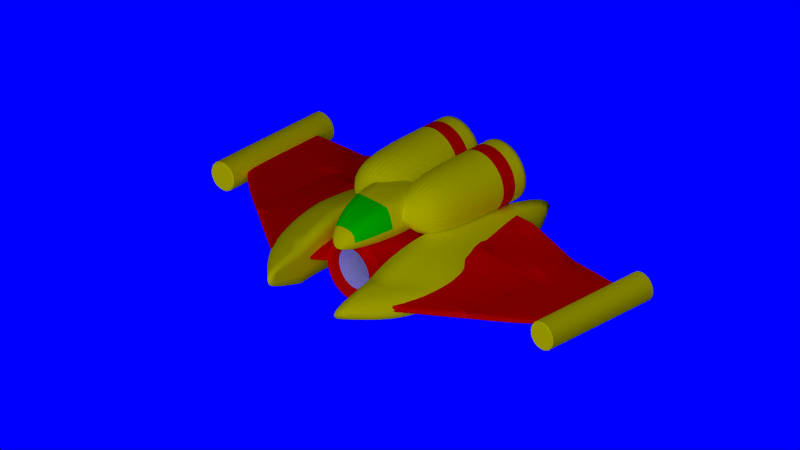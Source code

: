# Source: gh2_shard.blend  (saved by Blender 2.54.0; exported with 4.5.12 LTS)
import bpy
from mathutils import Matrix  # noqa: F401  (used for matrix-valued properties, if any)

bpy.ops.wm.read_factory_settings(use_empty=True)
scene = bpy.context.scene
scene.name = 'Scene'

# ---- collections
col_collection_1 = bpy.data.collections.new('Collection 1'); scene.collection.children.link(col_collection_1)

# ---- materials (node trees are filled in below, after node groups)
mat_yellow = bpy.data.materials.new('Yellow')
mat_yellow.alpha_threshold = 0.0
mat_yellow.use_transparent_shadow = False
mat_yellow.diffuse_color = (1.0, 1.0, 0.0, 1.0)
mat_yellow.roughness = 0.5
mat_yellow.specular_intensity = 1.0
mat_yellow.line_color = (0.0, 0.0, 0.0, 1.0)
mat_green_001 = bpy.data.materials.new('Green.001')
mat_green_001.alpha_threshold = 0.0
mat_green_001.use_transparent_shadow = False
mat_green_001.diffuse_color = (0.0, 1.0, 0.0, 1.0)
mat_green_001.roughness = 0.5
mat_green_001.specular_intensity = 1.0
mat_green_001.line_color = (0.0, 0.0, 0.0, 1.0)
mat_darkred = bpy.data.materials.new('darkred')
mat_darkred.alpha_threshold = 0.0
mat_darkred.use_transparent_shadow = False
mat_darkred.diffuse_color = (1.0, 0.0, 0.0, 1.0)
mat_darkred.roughness = 0.5
mat_darkred.specular_intensity = 0.0
mat_darkred.line_color = (0.0, 0.0, 0.0, 1.0)
mat_grey_001 = bpy.data.materials.new('grey.001')
mat_grey_001.alpha_threshold = 0.0
mat_grey_001.use_transparent_shadow = False
mat_grey_001.roughness = 0.5
mat_grey_001.specular_intensity = 0.0
mat_grey_001.line_color = (0.0, 0.0, 0.0, 1.0)
mat_red = bpy.data.materials.new('Red')
mat_red.alpha_threshold = 0.0
mat_red.use_transparent_shadow = False
mat_red.diffuse_color = (1.0, 0.0, 0.0, 1.0)
mat_red.roughness = 0.5
mat_red.specular_intensity = 1.0
mat_red.line_color = (0.0, 0.0, 0.0, 1.0)
mat_grey_002 = bpy.data.materials.new('grey.002')
mat_grey_002.alpha_threshold = 0.0
mat_grey_002.use_transparent_shadow = False
mat_grey_002.roughness = 0.5
mat_grey_002.specular_intensity = 0.0
mat_grey_002.line_color = (0.0, 0.0, 0.0, 1.0)
mat_black = bpy.data.materials.new('Black')
mat_black.alpha_threshold = 0.0
mat_black.use_transparent_shadow = False
mat_black.diffuse_color = (1.0, 0.0, 0.0, 1.0)
mat_black.roughness = 0.5
mat_black.specular_intensity = 1.0
mat_black.line_color = (0.0, 0.0, 0.0, 1.0)

# ---- material node trees

# ---- world
world_world = bpy.data.worlds.new('World'); scene.world = world_world
world_world.color = (0.0001379, 0.0, 1.0)
world_world.use_sun_shadow = False
world_world.sun_shadow_jitter_overblur = 0.0
world_world.cycles.sampling_method = 'MANUAL'
world_world.cycles.sample_map_resolution = 256

# ---- cameras
cam_camera = bpy.data.cameras.new('Camera')
cam_camera.type = 'ORTHO'
cam_camera.clip_end = 100.0
cam_camera.lens = 35.0
cam_camera.ortho_scale = 12.51
cam_camera.dof.focus_distance = 0.0
cam_camera.dof.aperture_fstop = 128.0

# ---- lights
light_sun = bpy.data.lights.new('Sun', 'SUN')
light_sun.transmission_factor = 0.0
light_sun.angle = 1.571
light_sun.energy = 1.0
light_sun.shadow_buffer_clip_start = 0.5
light_sun.shadow_soft_size = 1.0
light_sun.shadow_cascade_max_distance = 1000.0
light_sun.cycles.use_multiple_importance_sampling = False
light_lamp = bpy.data.lights.new('Lamp', 'POINT')
light_lamp.transmission_factor = 0.0
light_lamp.cutoff_distance = 30.0
light_lamp.energy = 100.0
light_lamp.shadow_buffer_clip_start = 1.001
light_lamp.shadow_soft_size = 1.0
light_lamp.shadow_maximum_resolution = 0.006
light_lamp.use_absolute_resolution = True
light_lamp.cycles.use_multiple_importance_sampling = False

# ---- meshes
me_cube = bpy.data.meshes.new('Cube')
me_cube.from_pydata([(1.0, 0.3519, -1.0), (1.0, -1.648, -1.0), (-1.0, -1.648, -1.0), (-1.0, 0.3519, -1.0), (1.0, 0.3519, 1.0), (1.0, -1.648, 1.0), (-1.0, -1.648, 1.0), (-1.0, 0.3519, 1.0), (-0.4985, -3.585, 0.1847), (0.4985, -3.585, 0.1847), (-0.4985, -3.585, -0.8123), (0.4985, -3.585, -0.8123), (0.01526, -3.751, -0.6151), (-0.01526, -3.751, -0.6151), (0.01526, -3.751, -0.5846), (-0.01526, -3.751, -0.5846), (1.365, -1.648, 0.0), (1.365, 0.3519, 0.0), (-1.365, -1.648, 0.0), (-1.365, 0.3519, 0.0), (-0.6806, -3.585, -0.3138), (0.6806, -3.585, -0.3138), (0.02083, -3.751, -0.5999), (-0.02083, -3.751, -0.5999), (-0.9526, 0.9327, 1.206e-07), (0.9526, 0.9327, 1.206e-07), (-0.6977, 0.9327, 0.6977), (0.6977, 0.9327, 0.6977), (-0.6977, 0.9327, -0.6977), (0.6977, 0.9327, -0.6977)], [], [(0, 1, 2, 3), (4, 7, 6, 5), (5, 6, 8, 9), (2, 1, 11, 10), (10, 11, 12, 13), (9, 8, 15, 14), (0, 17, 16, 1), (17, 4, 5, 16), (2, 18, 19, 3), (18, 6, 7, 19), (6, 18, 20, 8), (18, 2, 10, 20), (1, 16, 21, 11), (16, 5, 9, 21), (11, 21, 22, 12), (21, 9, 14, 22), (8, 20, 23, 15), (20, 10, 13, 23), (12, 22, 23, 13), (22, 14, 15, 23), (19, 7, 26, 24), (3, 19, 24, 28), (4, 17, 25, 27), (17, 0, 29, 25), (7, 4, 27, 26), (0, 3, 28, 29), (27, 25, 24, 26), (25, 29, 28, 24)])
me_cube.polygons.foreach_set('use_smooth', [True] * 28)
me_cube.polygons.foreach_set('material_index', [0, 0, 1, 0, 0, 0, 0, 0, 0, 0, 1, 0, 0, 1, 0, 0, 0, 0, 0, 0, 0, 0, 0, 0, 0, 0, 0, 0])
_k = {(4, 5): 0.71765, (6, 7): 0.71765, (6, 8): 0.71765, (5, 9): 0.71765, (16, 17): 0.75294, (18, 19): 0.75294, (18, 20): 0.75294, (16, 21): 0.75294}
me_cube.attributes.new('crease_edge', 'FLOAT', 'EDGE').data.foreach_set('value', [_k.get((min(e.vertices), max(e.vertices)), 0.0) for e in me_cube.edges])
me_cube.materials.append(mat_yellow)
me_cube.materials.append(mat_green_001)
me_cube.use_remesh_preserve_volume = False
me_cube.use_remesh_preserve_attributes = False
me_cube.use_mirror_vertex_groups = False
me_cube.update()
me_cylinder_003 = bpy.data.meshes.new('Cylinder.003')
me_cylinder_003.from_pydata([(2.339, 4.774, 1.266), (2.512, 4.774, 1.055), (2.641, 4.774, 0.8149), (2.72, 4.774, 0.5539), (2.747, 4.774, 0.2824), (2.72, 4.774, 0.01101), (2.641, 4.774, -0.25), (2.512, 4.774, -0.4905), (2.339, 4.774, -0.7014), (2.128, 4.774, -0.8744), (1.888, 4.774, -1.003), (1.627, 4.774, -1.082), (1.355, 4.774, -1.109), (1.084, 4.774, -1.082), (0.8228, 4.774, -1.003), (0.5823, 4.774, -0.8744), (0.3714, 4.774, -0.7014), (0.1984, 4.774, -0.4905), (0.06984, 4.774, -0.25), (-0.009338, 4.774, 0.01101), (-0.03607, 4.774, 0.2824), (-0.009338, 4.774, 0.5539), (0.06984, 4.774, 0.8149), (0.1984, 4.774, 1.055), (0.3714, 4.774, 1.266), (0.5823, 4.774, 1.439), (0.8228, 4.774, 1.568), (1.084, 4.774, 1.647), (1.355, 4.774, 1.674), (1.627, 4.774, 1.647), (1.888, 4.774, 1.568), (2.128, 4.774, 1.439), (2.339, -0.141, 1.266), (2.512, -0.141, 1.055), (2.641, -0.141, 0.8149), (2.72, -0.141, 0.5539), (2.747, -0.141, 0.2824), (2.72, -0.141, 0.011), (2.641, -0.141, -0.25), (2.512, -0.141, -0.4906), (2.339, -0.141, -0.7014), (2.128, -0.141, -0.8744), (1.888, -0.141, -1.003), (1.627, -0.141, -1.082), (1.355, -0.141, -1.109), (1.084, -0.141, -1.082), (0.8228, -0.141, -1.003), (0.5823, -0.141, -0.8744), (0.3714, -0.141, -0.7014), (0.1984, -0.141, -0.4906), (0.06984, -0.141, -0.25), (-0.009337, -0.141, 0.011), (-0.03607, -0.141, 0.2824), (-0.009339, -0.141, 0.5539), (0.06984, -0.141, 0.8149), (0.1984, -0.141, 1.055), (0.3714, -0.141, 1.266), (0.5823, -0.141, 1.439), (0.8228, -0.141, 1.568), (1.084, -0.141, 1.647), (1.355, -0.141, 1.674), (1.627, -0.141, 1.647), (1.888, -0.141, 1.568), (2.128, -0.141, 1.439), (1.355, -1.243, 0.2824), (2.512, 3.399, 1.055), (2.339, 3.399, 1.266), (2.641, 3.399, 0.8149), (2.72, 3.399, 0.5539), (2.747, 3.399, 0.2824), (2.72, 3.399, 0.01101), (2.641, 3.399, -0.25), (2.512, 3.399, -0.4906), (2.339, 3.399, -0.7014), (2.128, 3.399, -0.8744), (1.888, 3.399, -1.003), (1.627, 3.399, -1.082), (1.355, 3.399, -1.109), (1.084, 3.399, -1.082), (0.8228, 3.399, -1.003), (0.5823, 3.399, -0.8744), (0.3714, 3.399, -0.7014), (0.1984, 3.399, -0.4906), (0.06984, 3.399, -0.25), (-0.009338, 3.399, 0.01101), (-0.03607, 3.399, 0.2824), (-0.009338, 3.399, 0.5539), (0.06984, 3.399, 0.8149), (0.1984, 3.399, 1.055), (0.3714, 3.399, 1.266), (0.5823, 3.399, 1.439), (0.8228, 3.399, 1.568), (1.084, 3.399, 1.647), (1.355, 3.399, 1.674), (1.627, 3.399, 1.647), (1.888, 3.399, 1.568), (2.128, 3.399, 1.439), (2.512, 4.08, 1.055), (2.339, 4.08, 1.266), (2.641, 4.08, 0.8149), (2.72, 4.08, 0.5539), (2.747, 4.08, 0.2824), (2.72, 4.08, 0.01101), (2.641, 4.08, -0.25), (2.512, 4.08, -0.4906), (2.339, 4.08, -0.7014), (2.128, 4.08, -0.8744), (1.888, 4.08, -1.003), (1.627, 4.08, -1.082), (1.355, 4.08, -1.109), (1.084, 4.08, -1.082), (0.8228, 4.08, -1.003), (0.5823, 4.08, -0.8744), (0.3714, 4.08, -0.7014), (0.1984, 4.08, -0.4906), (0.06984, 4.08, -0.25), (-0.009338, 4.08, 0.01101), (-0.03607, 4.08, 0.2824), (-0.009338, 4.08, 0.5539), (0.06984, 4.08, 0.8149), (0.1984, 4.08, 1.055), (0.3714, 4.08, 1.266), (0.5823, 4.08, 1.439), (0.8228, 4.08, 1.568), (1.084, 4.08, 1.647), (1.355, 4.08, 1.674), (1.627, 4.08, 1.647), (1.888, 4.08, 1.568), (2.128, 4.08, 1.439), (1.832, 4.774, 0.9964), (1.684, 4.774, 1.076), (1.523, 4.774, 1.125), (1.355, 4.774, 1.141), (1.188, 4.774, 1.125), (1.027, 4.774, 1.076), (0.8782, 4.774, 0.9964), (0.7481, 4.774, 0.8896), (0.6413, 4.774, 0.7595), (0.562, 4.774, 0.611), (0.5131, 4.774, 0.45), (0.4966, 4.774, 0.2824), (0.5131, 4.774, 0.1149), (0.562, 4.774, -0.04615), (0.6413, 4.774, -0.1946), (0.7481, 4.774, -0.3247), (0.8782, 4.774, -0.4315), (1.027, 4.774, -0.5108), (1.188, 4.774, -0.5597), (1.355, 4.774, -0.5762), (1.523, 4.774, -0.5597), (1.684, 4.774, -0.5108), (1.832, 4.774, -0.4315), (1.962, 4.774, -0.3247), (2.069, 4.774, -0.1946), (2.149, 4.774, -0.04615), (2.197, 4.774, 0.1149), (2.214, 4.774, 0.2824), (2.197, 4.774, 0.45), (2.149, 4.774, 0.611), (2.069, 4.774, 0.7595), (1.962, 4.774, 0.8896), (1.962, 3.983, 0.8896), (2.069, 3.983, 0.7595), (2.149, 3.983, 0.611), (2.197, 3.983, 0.45), (2.214, 3.983, 0.2824), (2.197, 3.983, 0.1149), (2.149, 3.983, -0.04615), (2.069, 3.983, -0.1946), (1.962, 3.983, -0.3247), (1.832, 3.983, -0.4315), (1.684, 3.983, -0.5108), (1.523, 3.983, -0.5597), (1.355, 3.983, -0.5762), (1.188, 3.983, -0.5597), (1.027, 3.983, -0.5108), (0.8782, 3.983, -0.4315), (0.7481, 3.983, -0.3247), (0.6413, 3.983, -0.1946), (0.562, 3.983, -0.04615), (0.5131, 3.983, 0.1149), (0.4966, 3.983, 0.2824), (0.5131, 3.983, 0.45), (0.562, 3.983, 0.611), (0.6413, 3.983, 0.7595), (0.7481, 3.983, 0.8896), (0.8782, 3.983, 0.9964), (1.027, 3.983, 1.076), (1.188, 3.983, 1.125), (1.355, 3.983, 1.141), (1.523, 3.983, 1.125), (1.684, 3.983, 1.076), (1.832, 3.983, 0.9964), (1.355, 3.983, 0.2824)], [], [(64, 33, 32), (64, 34, 33), (64, 35, 34), (64, 36, 35), (64, 37, 36), (64, 38, 37), (64, 39, 38), (64, 40, 39), (64, 41, 40), (64, 42, 41), (64, 43, 42), (64, 44, 43), (64, 45, 44), (64, 46, 45), (64, 47, 46), (64, 48, 47), (64, 49, 48), (64, 50, 49), (64, 51, 50), (64, 52, 51), (64, 53, 52), (64, 54, 53), (64, 55, 54), (64, 56, 55), (64, 57, 56), (64, 58, 57), (64, 59, 58), (64, 60, 59), (64, 61, 60), (64, 62, 61), (64, 63, 62), (64, 32, 63), (66, 32, 33, 65), (65, 33, 34, 67), (67, 34, 35, 68), (68, 35, 36, 69), (69, 36, 37, 70), (70, 37, 38, 71), (71, 38, 39, 72), (72, 39, 40, 73), (73, 40, 41, 74), (74, 41, 42, 75), (75, 42, 43, 76), (76, 43, 44, 77), (77, 44, 45, 78), (78, 45, 46, 79), (79, 46, 47, 80), (80, 47, 48, 81), (81, 48, 49, 82), (82, 49, 50, 83), (83, 50, 51, 84), (84, 51, 52, 85), (85, 52, 53, 86), (86, 53, 54, 87), (87, 54, 55, 88), (88, 55, 56, 89), (89, 56, 57, 90), (90, 57, 58, 91), (91, 58, 59, 92), (92, 59, 60, 93), (93, 60, 61, 94), (94, 61, 62, 95), (95, 62, 63, 96), (32, 66, 96, 63), (0, 98, 97, 1), (98, 66, 65, 97), (1, 97, 99, 2), (97, 65, 67, 99), (2, 99, 100, 3), (99, 67, 68, 100), (3, 100, 101, 4), (100, 68, 69, 101), (4, 101, 102, 5), (101, 69, 70, 102), (5, 102, 103, 6), (102, 70, 71, 103), (6, 103, 104, 7), (103, 71, 72, 104), (7, 104, 105, 8), (104, 72, 73, 105), (8, 105, 106, 9), (105, 73, 74, 106), (9, 106, 107, 10), (106, 74, 75, 107), (10, 107, 108, 11), (107, 75, 76, 108), (11, 108, 109, 12), (108, 76, 77, 109), (12, 109, 110, 13), (109, 77, 78, 110), (13, 110, 111, 14), (110, 78, 79, 111), (14, 111, 112, 15), (111, 79, 80, 112), (15, 112, 113, 16), (112, 80, 81, 113), (16, 113, 114, 17), (113, 81, 82, 114), (17, 114, 115, 18), (114, 82, 83, 115), (18, 115, 116, 19), (115, 83, 84, 116), (19, 116, 117, 20), (116, 84, 85, 117), (20, 117, 118, 21), (117, 85, 86, 118), (21, 118, 119, 22), (118, 86, 87, 119), (22, 119, 120, 23), (119, 87, 88, 120), (23, 120, 121, 24), (120, 88, 89, 121), (24, 121, 122, 25), (121, 89, 90, 122), (25, 122, 123, 26), (122, 90, 91, 123), (26, 123, 124, 27), (123, 91, 92, 124), (27, 124, 125, 28), (124, 92, 93, 125), (28, 125, 126, 29), (125, 93, 94, 126), (29, 126, 127, 30), (126, 94, 95, 127), (30, 127, 128, 31), (127, 95, 96, 128), (66, 98, 128, 96), (98, 0, 31, 128), (31, 0, 160, 129), (30, 31, 129, 130), (29, 30, 130, 131), (28, 29, 131, 132), (27, 28, 132, 133), (26, 27, 133, 134), (25, 26, 134, 135), (24, 25, 135, 136), (23, 24, 136, 137), (22, 23, 137, 138), (21, 22, 138, 139), (20, 21, 139, 140), (19, 20, 140, 141), (18, 19, 141, 142), (17, 18, 142, 143), (16, 17, 143, 144), (15, 16, 144, 145), (14, 15, 145, 146), (13, 14, 146, 147), (12, 13, 147, 148), (11, 12, 148, 149), (10, 11, 149, 150), (9, 10, 150, 151), (8, 9, 151, 152), (7, 8, 152, 153), (6, 7, 153, 154), (5, 6, 154, 155), (4, 5, 155, 156), (3, 4, 156, 157), (2, 3, 157, 158), (1, 2, 158, 159), (0, 1, 159, 160), (160, 159, 162, 161), (159, 158, 163, 162), (158, 157, 164, 163), (157, 156, 165, 164), (156, 155, 166, 165), (155, 154, 167, 166), (154, 153, 168, 167), (153, 152, 169, 168), (152, 151, 170, 169), (151, 150, 171, 170), (150, 149, 172, 171), (149, 148, 173, 172), (148, 147, 174, 173), (147, 146, 175, 174), (146, 145, 176, 175), (145, 144, 177, 176), (144, 143, 178, 177), (143, 142, 179, 178), (142, 141, 180, 179), (141, 140, 181, 180), (140, 139, 182, 181), (139, 138, 183, 182), (138, 137, 184, 183), (137, 136, 185, 184), (136, 135, 186, 185), (135, 134, 187, 186), (134, 133, 188, 187), (133, 132, 189, 188), (132, 131, 190, 189), (131, 130, 191, 190), (130, 129, 192, 191), (129, 160, 161, 192), (193, 161, 162), (193, 162, 163), (193, 163, 164), (193, 164, 165), (193, 165, 166), (193, 166, 167), (193, 167, 168), (193, 168, 169), (193, 169, 170), (193, 170, 171), (193, 171, 172), (193, 172, 173), (193, 173, 174), (193, 174, 175), (193, 175, 176), (193, 176, 177), (193, 177, 178), (193, 178, 179), (193, 179, 180), (193, 180, 181), (193, 181, 182), (193, 182, 183), (193, 183, 184), (193, 184, 185), (193, 185, 186), (193, 186, 187), (193, 187, 188), (193, 188, 189), (193, 189, 190), (193, 190, 191), (193, 191, 192), (192, 161, 193)])
me_cylinder_003.polygons.foreach_set('use_smooth', [True] * 224)
me_cylinder_003.polygons.foreach_set('material_index', [0, 0, 0, 0, 0, 0, 0, 0, 0, 0, 0, 0, 0, 0, 0, 0, 0, 0, 0, 0, 0, 0, 0, 0, 0, 0, 0, 0, 0, 0, 0, 0, 0, 0, 0, 0, 0, 0, 0, 0, 0, 0, 0, 0, 0, 0, 0, 0, 0, 0, 0, 0, 0, 0, 0, 0, 0, 0, 0, 0, 0, 0, 0, 0, 0, 1, 0, 1, 0, 1, 0, 1, 0, 1, 0, 1, 0, 1, 0, 1, 0, 1, 0, 1, 0, 1, 0, 1, 0, 1, 0, 1, 0, 1, 0, 1, 0, 1, 0, 1, 0, 1, 0, 1, 0, 1, 0, 1, 0, 1, 0, 1, 0, 1, 0, 1, 0, 1, 0, 1, 0, 1, 0, 1, 0, 1, 1, 0, 0, 0, 0, 0, 0, 0, 0, 0, 0, 0, 0, 0, 0, 0, 0, 0, 0, 0, 0, 0, 0, 0, 0, 0, 0, 0, 0, 0, 0, 0, 0, 0, 2, 2, 2, 2, 2, 2, 2, 2, 2, 2, 2, 2, 2, 2, 2, 2, 2, 2, 2, 2, 2, 2, 2, 2, 2, 2, 2, 2, 2, 2, 2, 2, 2, 2, 2, 2, 2, 2, 2, 2, 2, 2, 2, 2, 2, 2, 2, 2, 2, 2, 2, 2, 2, 2, 2, 2, 2, 2, 2, 2, 2, 2, 2, 2])
_k = {(0, 1): 0.6549, (1, 2): 0.6549, (2, 3): 0.6549, (3, 4): 0.6549, (4, 5): 0.6549, (5, 6): 0.6549, (6, 7): 0.6549, (7, 8): 0.6549, (8, 9): 0.6549, (9, 10): 0.6549, (10, 11): 0.6549, (11, 12): 0.6549, (12, 13): 0.6549, (13, 14): 0.6549, (14, 15): 0.6549, (15, 16): 0.6549, (16, 17): 0.6549, (17, 18): 0.6549, (18, 19): 0.6549, (19, 20): 0.6549, (20, 21): 0.6549, (21, 22): 0.6549, (22, 23): 0.6549, (23, 24): 0.6549, (24, 25): 0.6549, (25, 26): 0.6549, (26, 27): 0.6549, (27, 28): 0.6549, (28, 29): 0.6549, (29, 30): 0.6549, (30, 31): 0.6549, (0, 31): 0.6549, (65, 66): 1.0, (65, 67): 1.0, (67, 68): 1.0, (68, 69): 1.0, (69, 70): 1.0, (70, 71): 1.0, (71, 72): 1.0, (72, 73): 1.0, (73, 74): 1.0, (74, 75): 1.0, (75, 76): 1.0, (76, 77): 1.0, (77, 78): 1.0, (78, 79): 1.0, (79, 80): 1.0, (80, 81): 1.0, (81, 82): 1.0, (82, 83): 1.0, (83, 84): 1.0, (84, 85): 1.0, (85, 86): 1.0, (86, 87): 1.0, (87, 88): 1.0, (88, 89): 1.0, (89, 90): 1.0, (90, 91): 1.0, (91, 92): 1.0, (92, 93): 1.0, (93, 94): 1.0, (94, 95): 1.0, (95, 96): 1.0, (66, 96): 1.0, (97, 98): 1.0, (97, 99): 1.0, (99, 100): 1.0, (100, 101): 1.0, (101, 102): 1.0, (102, 103): 1.0, (103, 104): 1.0, (104, 105): 1.0, (105, 106): 1.0, (106, 107): 1.0, (107, 108): 1.0, (108, 109): 1.0, (109, 110): 1.0, (110, 111): 1.0, (111, 112): 1.0, (112, 113): 1.0, (113, 114): 1.0, (114, 115): 1.0, (115, 116): 1.0, (116, 117): 1.0, (117, 118): 1.0, (118, 119): 1.0, (119, 120): 1.0, (120, 121): 1.0, (121, 122): 1.0, (122, 123): 1.0, (123, 124): 1.0, (124, 125): 1.0, (125, 126): 1.0, (126, 127): 1.0, (127, 128): 1.0, (98, 128): 1.0, (0, 160): 0.6549, (129, 160): 0.6549, (31, 129): 0.6549, (129, 130): 0.6549, (30, 130): 0.6549, (130, 131): 0.6549, (29, 131): 0.6549, (131, 132): 0.6549, (28, 132): 0.6549, (132, 133): 0.6549, (27, 133): 0.6549, (133, 134): 0.6549, (26, 134): 0.6549, (134, 135): 0.6549, (25, 135): 0.6549, (135, 136): 0.6549, (24, 136): 0.6549, (136, 137): 0.6549, (23, 137): 0.6549, (137, 138): 0.6549, (22, 138): 0.6549, (138, 139): 0.6549, (21, 139): 0.6549, (139, 140): 0.6549, (20, 140): 0.6549, (140, 141): 0.6549, (19, 141): 0.6549, (141, 142): 0.6549, (18, 142): 0.6549, (142, 143): 0.6549, (17, 143): 0.6549, (143, 144): 0.6549, (16, 144): 0.6549, (144, 145): 0.6549, (15, 145): 0.6549, (145, 146): 0.6549, (14, 146): 0.6549, (146, 147): 0.6549, (13, 147): 0.6549, (147, 148): 0.6549, (12, 148): 0.6549, (148, 149): 0.6549, (11, 149): 0.6549, (149, 150): 0.6549, (10, 150): 0.6549, (150, 151): 0.6549, (9, 151): 0.6549, (151, 152): 0.6549, (8, 152): 0.6549, (152, 153): 0.6549, (7, 153): 0.6549, (153, 154): 0.6549, (6, 154): 0.6549, (154, 155): 0.6549, (5, 155): 0.6549, (155, 156): 0.6549, (4, 156): 0.6549, (156, 157): 0.6549, (3, 157): 0.6549, (157, 158): 0.6549, (2, 158): 0.6549, (158, 159): 0.6549, (1, 159): 0.6549, (159, 160): 0.6549}
me_cylinder_003.attributes.new('crease_edge', 'FLOAT', 'EDGE').data.foreach_set('value', [_k.get((min(e.vertices), max(e.vertices)), 0.0) for e in me_cylinder_003.edges])
me_cylinder_003.materials.append(mat_yellow)
me_cylinder_003.materials.append(mat_darkred)
me_cylinder_003.materials.append(mat_grey_001)
me_cylinder_003.use_remesh_preserve_volume = False
me_cylinder_003.use_remesh_preserve_attributes = False
me_cylinder_003.use_mirror_vertex_groups = False
me_cylinder_003.update()
me_cylinder_001 = bpy.data.meshes.new('Cylinder.001')
me_cylinder_001.from_pydata([(0.938, 4.398, -1.114), (1.103, 4.398, -1.315), (1.226, 4.398, -1.545), (1.301, 4.398, -1.793), (1.327, 4.398, -2.052), (1.301, 4.398, -2.311), (1.226, 4.398, -2.56), (1.103, 4.398, -2.789), (0.938, 4.398, -2.99), (0.737, 4.398, -3.155), (0.5077, 4.398, -3.278), (0.2588, 4.398, -3.353), (-2.665e-07, 4.398, -3.379), (-0.2588, 4.398, -3.353), (-0.5077, 4.398, -3.278), (-0.737, 4.398, -3.155), (-0.938, 4.398, -2.99), (-1.103, 4.398, -2.789), (-1.226, 4.398, -2.56), (-1.301, 4.398, -2.311), (-1.327, 4.398, -2.052), (-1.301, 4.398, -1.793), (-1.226, 4.398, -1.545), (-1.103, 4.398, -1.315), (-0.938, 4.398, -1.114), (-0.737, 4.398, -0.9493), (-0.5077, 4.398, -0.8267), (-0.2588, 4.398, -0.7512), (2.295e-06, 4.398, -0.7257), (0.2588, 4.398, -0.7512), (0.5077, 4.398, -0.8267), (0.737, 4.398, -0.9493), (1.101, -2.907, -0.9511), (1.295, -2.907, -1.187), (1.439, -2.907, -1.456), (1.527, -2.907, -1.748), (1.557, -2.907, -2.052), (1.527, -2.907, -2.356), (1.439, -2.907, -2.648), (1.295, -2.907, -2.918), (1.101, -2.907, -3.154), (0.8652, -2.907, -3.347), (0.596, -2.907, -3.491), (0.3038, -2.907, -3.58), (1.93e-06, -2.907, -3.61), (-0.3038, -2.907, -3.58), (-0.596, -2.907, -3.491), (-0.8652, -2.907, -3.347), (-1.101, -2.907, -3.154), (-1.295, -2.907, -2.918), (-1.439, -2.907, -2.648), (-1.527, -2.907, -2.356), (-1.557, -2.907, -2.052), (-1.527, -2.907, -1.748), (-1.439, -2.907, -1.456), (-1.295, -2.907, -1.187), (-1.101, -2.907, -0.9511), (-0.8652, -2.907, -0.7574), (-0.596, -2.907, -0.6135), (-0.3038, -2.907, -0.5249), (-1.086e-05, -2.907, -0.4949), (0.3038, -2.907, -0.5249), (0.596, -2.907, -0.6135), (0.8652, -2.907, -0.7574), (1.658e-07, 4.398, -2.052), (0.5211, -2.907, -1.272), (0.359, -2.907, -1.186), (0.183, -2.907, -1.132), (-7.171e-06, -2.907, -1.114), (-0.183, -2.907, -1.132), (-0.359, -2.907, -1.186), (-0.5211, -2.907, -1.272), (-0.6633, -2.907, -1.389), (-0.7799, -2.907, -1.531), (-0.8666, -2.907, -1.693), (-0.92, -2.907, -1.869), (-0.938, -2.907, -2.052), (-0.92, -2.907, -2.235), (-0.8666, -2.907, -2.411), (-0.7799, -2.907, -2.573), (-0.6633, -2.907, -2.716), (-0.5211, -2.907, -2.832), (-0.359, -2.907, -2.919), (-0.183, -2.907, -2.972), (5.293e-07, -2.907, -2.99), (0.183, -2.907, -2.972), (0.359, -2.907, -2.919), (0.5211, -2.907, -2.832), (0.6633, -2.907, -2.716), (0.7799, -2.907, -2.573), (0.8666, -2.907, -2.411), (0.92, -2.907, -2.235), (0.938, -2.907, -2.052), (0.92, -2.907, -1.869), (0.8666, -2.907, -1.693), (0.7799, -2.907, -1.531), (0.6633, -2.907, -1.389), (0.6755, 3.283, -1.377), (0.7943, 3.283, -1.522), (0.8826, 3.283, -1.687), (0.937, 3.283, -1.866), (0.9553, 3.283, -2.052), (0.937, 3.283, -2.239), (0.8826, 3.283, -2.418), (0.7943, 3.283, -2.583), (0.6755, 3.283, -2.728), (0.5307, 3.283, -2.847), (0.3656, 3.283, -2.935), (0.1864, 3.283, -2.989), (5.638e-07, 3.283, -3.008), (-0.1864, 3.283, -2.989), (-0.3656, 3.283, -2.935), (-0.5307, 3.283, -2.847), (-0.6755, 3.283, -2.728), (-0.7943, 3.283, -2.583), (-0.8826, 3.283, -2.418), (-0.937, 3.283, -2.239), (-0.9553, 3.283, -2.052), (-0.937, 3.283, -1.866), (-0.8826, 3.283, -1.687), (-0.7943, 3.283, -1.522), (-0.6755, 3.283, -1.377), (-0.5307, 3.283, -1.258), (-0.3656, 3.283, -1.17), (-0.1864, 3.283, -1.115), (-7.279e-06, 3.283, -1.097), (0.1864, 3.283, -1.115), (0.3656, 3.283, -1.17), (0.5307, 3.283, -1.258), (-3.245e-07, 3.283, -2.052)], [], [(64, 0, 1), (64, 1, 2), (64, 2, 3), (64, 3, 4), (64, 4, 5), (64, 5, 6), (64, 6, 7), (64, 7, 8), (64, 8, 9), (64, 9, 10), (64, 10, 11), (64, 11, 12), (64, 12, 13), (64, 13, 14), (64, 14, 15), (64, 15, 16), (64, 16, 17), (64, 17, 18), (64, 18, 19), (64, 19, 20), (64, 20, 21), (64, 21, 22), (64, 22, 23), (64, 23, 24), (64, 24, 25), (64, 25, 26), (64, 26, 27), (64, 27, 28), (64, 28, 29), (64, 29, 30), (64, 30, 31), (31, 0, 64), (0, 32, 33, 1), (1, 33, 34, 2), (2, 34, 35, 3), (3, 35, 36, 4), (4, 36, 37, 5), (5, 37, 38, 6), (6, 38, 39, 7), (7, 39, 40, 8), (8, 40, 41, 9), (9, 41, 42, 10), (10, 42, 43, 11), (11, 43, 44, 12), (12, 44, 45, 13), (13, 45, 46, 14), (14, 46, 47, 15), (15, 47, 48, 16), (16, 48, 49, 17), (17, 49, 50, 18), (18, 50, 51, 19), (19, 51, 52, 20), (20, 52, 53, 21), (21, 53, 54, 22), (22, 54, 55, 23), (23, 55, 56, 24), (24, 56, 57, 25), (25, 57, 58, 26), (26, 58, 59, 27), (27, 59, 60, 28), (28, 60, 61, 29), (29, 61, 62, 30), (30, 62, 63, 31), (32, 0, 31, 63), (32, 63, 65, 96), (63, 62, 66, 65), (62, 61, 67, 66), (61, 60, 68, 67), (60, 59, 69, 68), (59, 58, 70, 69), (58, 57, 71, 70), (57, 56, 72, 71), (56, 55, 73, 72), (55, 54, 74, 73), (54, 53, 75, 74), (53, 52, 76, 75), (52, 51, 77, 76), (51, 50, 78, 77), (50, 49, 79, 78), (49, 48, 80, 79), (48, 47, 81, 80), (47, 46, 82, 81), (46, 45, 83, 82), (45, 44, 84, 83), (44, 43, 85, 84), (43, 42, 86, 85), (42, 41, 87, 86), (41, 40, 88, 87), (40, 39, 89, 88), (39, 38, 90, 89), (38, 37, 91, 90), (37, 36, 92, 91), (36, 35, 93, 92), (35, 34, 94, 93), (34, 33, 95, 94), (33, 32, 96, 95), (95, 96, 97, 98), (94, 95, 98, 99), (93, 94, 99, 100), (92, 93, 100, 101), (91, 92, 101, 102), (90, 91, 102, 103), (89, 90, 103, 104), (88, 89, 104, 105), (87, 88, 105, 106), (86, 87, 106, 107), (85, 86, 107, 108), (84, 85, 108, 109), (83, 84, 109, 110), (82, 83, 110, 111), (81, 82, 111, 112), (80, 81, 112, 113), (79, 80, 113, 114), (78, 79, 114, 115), (77, 78, 115, 116), (76, 77, 116, 117), (75, 76, 117, 118), (74, 75, 118, 119), (73, 74, 119, 120), (72, 73, 120, 121), (71, 72, 121, 122), (70, 71, 122, 123), (69, 70, 123, 124), (68, 69, 124, 125), (67, 68, 125, 126), (66, 67, 126, 127), (65, 66, 127, 128), (96, 65, 128, 97), (129, 98, 97), (129, 99, 98), (129, 100, 99), (129, 101, 100), (129, 102, 101), (129, 103, 102), (129, 104, 103), (129, 105, 104), (129, 106, 105), (129, 107, 106), (129, 108, 107), (129, 109, 108), (129, 110, 109), (129, 111, 110), (129, 112, 111), (129, 113, 112), (129, 114, 113), (129, 115, 114), (129, 116, 115), (129, 117, 116), (129, 118, 117), (129, 119, 118), (129, 120, 119), (129, 121, 120), (129, 122, 121), (129, 123, 122), (129, 124, 123), (129, 125, 124), (129, 126, 125), (129, 127, 126), (129, 128, 127), (129, 97, 128)])
me_cylinder_001.polygons.foreach_set('material_index', [0, 0, 0, 0, 0, 0, 0, 0, 0, 0, 0, 0, 0, 0, 0, 0, 0, 0, 0, 0, 0, 0, 0, 0, 0, 0, 0, 0, 0, 0, 0, 0, 0, 0, 0, 0, 0, 0, 0, 0, 0, 0, 0, 0, 0, 0, 0, 0, 0, 0, 0, 0, 0, 0, 0, 0, 0, 0, 0, 0, 0, 0, 0, 0, 0, 0, 0, 0, 0, 0, 0, 0, 0, 0, 0, 0, 0, 0, 0, 0, 0, 0, 0, 0, 0, 0, 0, 0, 0, 0, 0, 0, 0, 0, 0, 0, 1, 1, 1, 1, 1, 1, 1, 1, 1, 1, 1, 1, 1, 1, 1, 1, 1, 1, 1, 1, 1, 1, 1, 1, 1, 1, 1, 1, 1, 1, 1, 1, 1, 1, 1, 1, 1, 1, 1, 1, 1, 1, 1, 1, 1, 1, 1, 1, 1, 1, 1, 1, 1, 1, 1, 1, 1, 1, 1, 1, 1, 1, 1, 1])
_k = {(0, 64): 0.76471, (0, 1): 0.76471, (1, 64): 0.76471, (32, 33): 0.63137, (1, 2): 0.76471, (2, 64): 0.76471, (33, 34): 0.63137, (2, 3): 0.76471, (3, 64): 0.76471, (34, 35): 0.63137, (3, 4): 0.76471, (4, 64): 0.76471, (35, 36): 0.63137, (4, 5): 0.76471, (5, 64): 0.76471, (36, 37): 0.63137, (5, 6): 0.76471, (6, 64): 0.76471, (37, 38): 0.63137, (6, 7): 0.76471, (7, 64): 0.76471, (38, 39): 0.63137, (7, 8): 0.76471, (8, 64): 0.76471, (39, 40): 0.63137, (8, 9): 0.76471, (9, 64): 0.76471, (40, 41): 0.63137, (9, 10): 0.76471, (10, 64): 0.76471, (41, 42): 0.63137, (10, 11): 0.76471, (11, 64): 0.76471, (42, 43): 0.63137, (11, 12): 0.76471, (12, 64): 0.76471, (43, 44): 0.63137, (12, 13): 0.76471, (13, 64): 0.76471, (44, 45): 0.63137, (13, 14): 0.76471, (14, 64): 0.76471, (45, 46): 0.63137, (14, 15): 0.76471, (15, 64): 0.76471, (46, 47): 0.63137, (15, 16): 0.76471, (16, 64): 0.76471, (47, 48): 0.63137, (16, 17): 0.76471, (17, 64): 0.76471, (48, 49): 0.63137, (17, 18): 0.76471, (18, 64): 0.76471, (49, 50): 0.63137, (18, 19): 0.76471, (19, 64): 0.76471, (50, 51): 0.63137, (19, 20): 0.76471, (20, 64): 0.76471, (51, 52): 0.63137, (20, 21): 0.76471, (21, 64): 0.76471, (52, 53): 0.63137, (21, 22): 0.76471, (22, 64): 0.76471, (53, 54): 0.63137, (22, 23): 0.76471, (23, 64): 0.76471, (54, 55): 0.63137, (23, 24): 0.76471, (24, 64): 0.76471, (55, 56): 0.63137, (24, 25): 0.76471, (25, 64): 0.76471, (56, 57): 0.63137, (25, 26): 0.76471, (26, 64): 0.76471, (57, 58): 0.63137, (26, 27): 0.76471, (27, 64): 0.76471, (58, 59): 0.63137, (27, 28): 0.76471, (28, 64): 0.76471, (59, 60): 0.63137, (28, 29): 0.76471, (29, 64): 0.76471, (60, 61): 0.63137, (29, 30): 0.76471, (30, 64): 0.76471, (61, 62): 0.63137, (30, 31): 0.76471, (31, 64): 0.76471, (62, 63): 0.63137, (0, 31): 0.76471, (32, 63): 0.63137, (65, 96): 0.63529, (65, 66): 0.63529, (66, 67): 0.63529, (67, 68): 0.63529, (68, 69): 0.63529, (69, 70): 0.63529, (70, 71): 0.63529, (71, 72): 0.63529, (72, 73): 0.63529, (73, 74): 0.63529, (74, 75): 0.63529, (75, 76): 0.63529, (76, 77): 0.63529, (77, 78): 0.63529, (78, 79): 0.63529, (79, 80): 0.63529, (80, 81): 0.63529, (81, 82): 0.63529, (82, 83): 0.63529, (83, 84): 0.63529, (84, 85): 0.63529, (85, 86): 0.63529, (86, 87): 0.63529, (87, 88): 0.63529, (88, 89): 0.63529, (89, 90): 0.63529, (90, 91): 0.63529, (91, 92): 0.63529, (92, 93): 0.63529, (93, 94): 0.63529, (94, 95): 0.63529, (95, 96): 0.63529}
me_cylinder_001.attributes.new('crease_edge', 'FLOAT', 'EDGE').data.foreach_set('value', [_k.get((min(e.vertices), max(e.vertices)), 0.0) for e in me_cylinder_001.edges])
me_cylinder_001.materials.append(mat_red)
me_cylinder_001.materials.append(mat_grey_002)
me_cylinder_001.use_remesh_preserve_volume = False
me_cylinder_001.use_remesh_preserve_attributes = False
me_cylinder_001.use_mirror_vertex_groups = False
me_cylinder_001.update()
me_cube_001 = bpy.data.meshes.new('Cube.001')
me_cube_001.from_pydata([(9.704, 3.886, -2.249), (9.704, 0.1262, -2.249), (1.137, -2.748, -2.249), (0.5264, 4.017, -3.129), (9.704, 3.886, -1.873), (9.704, 0.1262, -1.873), (1.137, -2.748, -1.873), (0.5264, 4.017, -0.9935), (6.198, -2.234, -2.249), (3.199, -4.324, -2.249), (6.198, 4.079, -2.249), (3.893, 3.996, -3.129), (6.198, -2.234, -1.873), (3.199, -4.324, -1.873), (6.198, 4.079, -1.873), (3.893, 3.996, -0.9935), (9.704, 2.476, -2.249), (0.5264, 1.305, -3.129), (9.704, 2.476, -1.873), (0.5264, 1.305, -0.9935), (6.198, 1.847, -2.249), (3.893, 0.9333, -3.129), (6.198, 1.847, -1.873), (3.893, 0.9333, -0.9935), (9.704, 0.1262, -2.061), (9.704, 3.886, -2.061), (1.137, -2.748, -2.061), (1.137, 4.017, -2.061), (6.198, -2.234, -2.061), (3.199, -4.324, -2.061), (6.198, 4.079, -2.061), (3.893, 3.996, -2.061), (9.704, 2.476, -2.061), (1.137, 1.305, -2.061), (6.142, -2.214, -2.05), (3.264, -4.219, -2.05), (3.264, -4.219, -1.87), (6.142, -2.214, -1.87), (6.142, 1.701, -1.87), (3.931, 0.8254, -1.026)], [], [(8, 20, 16, 1), (0, 16, 20, 10), (9, 21, 20, 8), (21, 11, 10, 20), (2, 17, 21, 9), (17, 3, 11, 21), (14, 22, 18, 4), (22, 12, 5, 18), (15, 23, 22, 14), (7, 19, 23, 15), (19, 6, 13, 23), (12, 28, 24, 5), (28, 8, 1, 24), (29, 9, 8, 28), (6, 26, 29, 13), (26, 2, 9, 29), (25, 0, 10, 30), (30, 14, 4, 25), (11, 31, 30, 10), (31, 15, 14, 30), (3, 27, 31, 11), (27, 7, 15, 31), (0, 25, 32, 16), (25, 4, 18, 32), (5, 24, 32, 18), (24, 1, 16, 32), (19, 33, 26, 6), (33, 17, 2, 26), (7, 27, 33, 19), (27, 3, 17, 33), (29, 28, 34, 35), (13, 29, 35, 36), (28, 12, 37, 34), (22, 23, 39, 38), (23, 13, 36, 39), (12, 22, 38, 37), (36, 35, 34, 37), (39, 36, 37, 38)])
me_cube_001.polygons.foreach_set('material_index', [1, 1, 0, 0, 0, 0, 1, 1, 1, 1, 1, 1, 1, 0, 1, 0, 1, 1, 0, 0, 0, 0, 1, 1, 1, 1, 1, 1, 0, 0, 2, 2, 2, 2, 2, 2, 0, 0])
_k = {(0, 10): 1.0, (10, 11): 1.0, (3, 11): 1.0, (4, 14): 1.0, (14, 15): 1.0, (7, 15): 1.0, (12, 22): 1.0, (13, 23): 1.0, (22, 23): 1.0, (0, 25): 1.0, (4, 25): 1.0, (2, 26): 1.0, (6, 26): 1.0, (3, 27): 1.0, (7, 27): 1.0, (8, 28): 1.0, (12, 28): 1.0, (9, 29): 1.0, (13, 29): 1.0, (10, 30): 1.0, (14, 30): 1.0, (11, 31): 1.0, (15, 31): 1.0, (24, 28): 1.0, (28, 29): 1.0, (26, 29): 1.0, (25, 30): 1.0, (30, 31): 1.0, (27, 31): 1.0, (25, 32): 1.0, (24, 32): 1.0, (26, 33): 1.0, (27, 33): 1.0, (28, 34): 1.0, (34, 35): 1.0, (29, 35): 1.0, (35, 36): 1.0, (13, 36): 1.0, (12, 37): 1.0, (34, 37): 1.0, (23, 39): 1.0, (38, 39): 1.0, (22, 38): 1.0, (36, 39): 1.0, (37, 38): 1.0}
me_cube_001.attributes.new('crease_edge', 'FLOAT', 'EDGE').data.foreach_set('value', [_k.get((min(e.vertices), max(e.vertices)), 0.0) for e in me_cube_001.edges])
me_cube_001.materials.append(mat_red)
me_cube_001.materials.append(mat_darkred)
me_cube_001.materials.append(mat_black)
me_cube_001.use_remesh_preserve_volume = False
me_cube_001.use_remesh_preserve_attributes = False
me_cube_001.use_mirror_vertex_groups = False
me_cube_001.update()
me_cube_013 = bpy.data.meshes.new('Cube.013')
me_cube_013.from_pydata([(3.355, 4.963, -2.622), (4.61, -1.742, -2.622), (1.958, -3.903, -3.048), (2.885, 6.158, -1.983), (3.355, 4.963, -1.474), (4.61, -1.742, -1.474), (1.958, -3.903, -1.389), (2.885, 6.158, -0.8033), (1.958, -5.954, -1.912), (3.394, -4.152, -1.474), (1.958, -5.954, -2.497), (4.339, -4.152, -2.622), (4.61, 0.0559, -2.966), (1.958, -0.4334, -3.048), (4.61, 0.0559, -1.12), (1.958, -0.4334, -0.3444), (4.61, -0.9726, -2.622), (1.958, -2.643, -2.873), (4.61, -0.9726, -1.323), (1.958, -2.643, -0.7409), (3.982, 2.51, -2.966), (1.958, 2.862, -3.173), (3.982, 2.51, -1.297), (1.958, 2.862, -0.634)], [], [(4, 0, 3, 7), (6, 2, 10, 8), (1, 5, 9, 11), (2, 1, 11, 10), (11, 9, 8, 10), (5, 6, 9), (6, 8, 9), (12, 16, 17, 13), (16, 1, 2, 17), (15, 19, 18, 14), (19, 6, 5, 18), (14, 18, 16, 12), (18, 5, 1, 16), (6, 19, 17, 2), (19, 15, 13, 17), (0, 20, 21, 3), (20, 12, 13, 21), (7, 23, 22, 4), (23, 15, 14, 22), (12, 20, 22, 14), (20, 0, 4, 22), (15, 23, 21, 13), (23, 7, 3, 21)])
me_cube_013.polygons.foreach_set('use_smooth', [True] * 23)
_k = {(2, 6): 1.0, (3, 7): 1.0, (2, 10): 1.0, (8, 10): 1.0, (6, 8): 1.0, (2, 17): 1.0, (13, 17): 1.0, (6, 19): 1.0, (15, 19): 1.0, (3, 21): 1.0, (13, 21): 1.0, (7, 23): 1.0, (15, 23): 1.0}
me_cube_013.attributes.new('crease_edge', 'FLOAT', 'EDGE').data.foreach_set('value', [_k.get((min(e.vertices), max(e.vertices)), 0.0) for e in me_cube_013.edges])
me_cube_013.materials.append(mat_yellow)
me_cube_013.use_remesh_preserve_volume = False
me_cube_013.use_remesh_preserve_attributes = False
me_cube_013.use_mirror_vertex_groups = False
me_cube_013.update()
me_cylinder_002 = bpy.data.meshes.new('Cylinder.002')
me_cylinder_002.from_pydata([(9.922, 4.937, -1.639), (10.01, 4.937, -1.74), (10.07, 4.937, -1.856), (10.11, 4.937, -1.981), (10.12, 4.937, -2.112), (10.11, 4.937, -2.242), (10.07, 4.937, -2.368), (10.01, 4.937, -2.483), (9.922, 4.937, -2.584), (9.821, 4.937, -2.668), (9.705, 4.937, -2.729), (9.58, 4.937, -2.767), (9.449, 4.937, -2.78), (9.319, 4.937, -2.767), (9.193, 4.937, -2.729), (9.078, 4.937, -2.668), (8.976, 4.937, -2.584), (8.893, 4.937, -2.483), (8.832, 4.937, -2.368), (8.793, 4.937, -2.242), (8.781, 4.937, -2.112), (8.793, 4.937, -1.981), (8.832, 4.937, -1.856), (8.893, 4.937, -1.74), (8.976, 4.937, -1.639), (9.078, 4.937, -1.556), (9.193, 4.937, -1.494), (9.319, 4.937, -1.456), (9.449, 4.937, -1.443), (9.58, 4.937, -1.456), (9.705, 4.937, -1.494), (9.821, 4.937, -1.556), (9.922, -1.093, -1.639), (10.01, -1.093, -1.74), (10.07, -1.093, -1.856), (10.11, -1.093, -1.981), (10.12, -1.093, -2.112), (10.11, -1.093, -2.242), (10.07, -1.093, -2.368), (10.01, -1.093, -2.483), (9.922, -1.093, -2.584), (9.821, -1.093, -2.668), (9.705, -1.093, -2.729), (9.58, -1.093, -2.767), (9.449, -1.093, -2.78), (9.319, -1.093, -2.767), (9.193, -1.093, -2.729), (9.078, -1.093, -2.668), (8.976, -1.093, -2.584), (8.893, -1.093, -2.483), (8.832, -1.093, -2.368), (8.793, -1.093, -2.242), (8.781, -1.093, -2.112), (8.793, -1.093, -1.981), (8.832, -1.093, -1.856), (8.893, -1.093, -1.74), (8.976, -1.093, -1.639), (9.078, -1.093, -1.556), (9.193, -1.093, -1.494), (9.319, -1.093, -1.456), (9.449, -1.093, -1.443), (9.58, -1.093, -1.456), (9.705, -1.093, -1.494), (9.821, -1.093, -1.556), (9.449, 4.937, -2.112), (9.449, -1.093, -2.112)], [], [(64, 0, 1), (65, 33, 32), (64, 1, 2), (65, 34, 33), (64, 2, 3), (65, 35, 34), (64, 3, 4), (65, 36, 35), (64, 4, 5), (65, 37, 36), (64, 5, 6), (65, 38, 37), (64, 6, 7), (65, 39, 38), (64, 7, 8), (65, 40, 39), (64, 8, 9), (65, 41, 40), (64, 9, 10), (65, 42, 41), (64, 10, 11), (65, 43, 42), (64, 11, 12), (65, 44, 43), (64, 12, 13), (65, 45, 44), (64, 13, 14), (65, 46, 45), (64, 14, 15), (65, 47, 46), (64, 15, 16), (65, 48, 47), (64, 16, 17), (65, 49, 48), (64, 17, 18), (65, 50, 49), (64, 18, 19), (65, 51, 50), (64, 19, 20), (65, 52, 51), (64, 20, 21), (65, 53, 52), (64, 21, 22), (65, 54, 53), (64, 22, 23), (65, 55, 54), (64, 23, 24), (65, 56, 55), (64, 24, 25), (65, 57, 56), (64, 25, 26), (65, 58, 57), (64, 26, 27), (65, 59, 58), (64, 27, 28), (65, 60, 59), (64, 28, 29), (65, 61, 60), (64, 29, 30), (65, 62, 61), (64, 30, 31), (65, 63, 62), (31, 0, 64), (65, 32, 63), (0, 32, 33, 1), (1, 33, 34, 2), (2, 34, 35, 3), (3, 35, 36, 4), (4, 36, 37, 5), (5, 37, 38, 6), (6, 38, 39, 7), (7, 39, 40, 8), (8, 40, 41, 9), (9, 41, 42, 10), (10, 42, 43, 11), (11, 43, 44, 12), (12, 44, 45, 13), (13, 45, 46, 14), (14, 46, 47, 15), (15, 47, 48, 16), (16, 48, 49, 17), (17, 49, 50, 18), (18, 50, 51, 19), (19, 51, 52, 20), (20, 52, 53, 21), (21, 53, 54, 22), (22, 54, 55, 23), (23, 55, 56, 24), (24, 56, 57, 25), (25, 57, 58, 26), (26, 58, 59, 27), (27, 59, 60, 28), (28, 60, 61, 29), (29, 61, 62, 30), (30, 62, 63, 31), (32, 0, 31, 63)])
me_cylinder_002.materials.append(mat_yellow)
me_cylinder_002.use_remesh_preserve_volume = False
me_cylinder_002.use_remesh_preserve_attributes = False
me_cylinder_002.use_mirror_vertex_groups = False
me_cylinder_002.update()

# ---- objects
ob_sun = bpy.data.objects.new('Sun', light_sun)
ob_lamp = bpy.data.objects.new('Lamp', light_lamp)
ob_camera = bpy.data.objects.new('Camera', cam_camera)
ob_cockpit_001 = bpy.data.objects.new('cockpit.001', me_cube)
ob_bodyturbines = bpy.data.objects.new('bodyturbines', me_cylinder_003)
ob_cannon_001 = bpy.data.objects.new('cannon.001', me_cylinder_001)
ob_wings = bpy.data.objects.new('wings', me_cube_001)
ob_bodypieces = bpy.data.objects.new('bodypieces', me_cube_013)
ob_wingtipbarrels = bpy.data.objects.new('wingtipbarrels', me_cylinder_002)

# ---- transforms, parenting, visibility, modifiers, constraints
ob_sun.location = (4.161, -7.27, 3.383)
ob_sun.rotation_euler = (1.245, 0.0, 0.3975)
ob_sun.empty_display_type = 'ARROWS'
ob_sun.lineart.crease_threshold = 0.0
ob_lamp.location = (4.076, 1.005, 5.904)
ob_lamp.rotation_euler = (0.6503, 0.05522, 1.866)
ob_lamp.lock_rotations_4d = False
ob_lamp.empty_display_type = 'ARROWS'
ob_lamp.color = (0.0, 0.0, 0.0, 0.0)
ob_lamp.lineart.crease_threshold = 0.0
ob_camera.location = (5.0, -5.0, 3.7)
ob_camera.rotation_euler = (1.047, 0.0, 0.7854)
ob_camera.scale = (0.7, 1.6, 1.0)
ob_camera.lock_rotations_4d = False
ob_camera.empty_display_type = 'ARROWS'
ob_camera.color = (0.0, 0.0, 0.0, 0.0)
ob_camera.display_type = 'WIRE'
ob_camera.lineart.crease_threshold = 0.0
ob_cockpit_001.location = (0.0, 0.0, 0.0)
ob_cockpit_001.scale = (0.3734, 0.3734, 0.3734)
ob_cockpit_001.empty_display_type = 'ARROWS'
ob_cockpit_001.lineart.crease_threshold = 0.0
_m = ob_cockpit_001.modifiers.new('Subsurf', 'SUBSURF')
_m.uv_smooth = 'PRESERVE_CORNERS'
_m.quality = 2
_m.levels = 3
_m.show_only_control_edges = False
ob_bodyturbines.parent = ob_cockpit_001
ob_bodyturbines.location = (0.0, 0.0, 0.0)
ob_bodyturbines.empty_display_type = 'ARROWS'
ob_bodyturbines.lineart.crease_threshold = 0.0
_m = ob_bodyturbines.modifiers.new('Mirror', 'MIRROR')
_m = ob_bodyturbines.modifiers.new('Subsurf', 'SUBSURF')
_m.uv_smooth = 'PRESERVE_CORNERS'
_m.quality = 2
_m.levels = 3
_m.show_only_control_edges = False
ob_cannon_001.parent = ob_cockpit_001
ob_cannon_001.location = (0.0, 0.0, 0.0)
ob_cannon_001.empty_display_type = 'ARROWS'
ob_cannon_001.lineart.crease_threshold = 0.0
_m = ob_cannon_001.modifiers.new('Subsurf', 'SUBSURF')
_m.uv_smooth = 'PRESERVE_CORNERS'
_m.quality = 2
_m.levels = 3
_m.show_only_control_edges = False
ob_wings.parent = ob_cockpit_001
ob_wings.location = (0.0, 0.0, 0.0)
ob_wings.empty_display_type = 'ARROWS'
ob_wings.lineart.crease_threshold = 0.0
_m = ob_wings.modifiers.new('Mirror', 'MIRROR')
_m = ob_wings.modifiers.new('Subsurf', 'SUBSURF')
_m.uv_smooth = 'PRESERVE_CORNERS'
_m.quality = 2
_m.levels = 2
_m.show_only_control_edges = False
ob_bodypieces.parent = ob_wings
ob_bodypieces.location = (0.0, 0.0, 0.0)
ob_bodypieces.empty_display_type = 'ARROWS'
ob_bodypieces.lineart.crease_threshold = 0.0
_m = ob_bodypieces.modifiers.new('Mirror', 'MIRROR')
_m = ob_bodypieces.modifiers.new('Subsurf', 'SUBSURF')
_m.uv_smooth = 'PRESERVE_CORNERS'
_m.quality = 2
_m.levels = 3
_m.show_only_control_edges = False
ob_wingtipbarrels.parent = ob_wings
ob_wingtipbarrels.location = (0.0, 0.0, 0.0)
ob_wingtipbarrels.empty_display_type = 'ARROWS'
ob_wingtipbarrels.lineart.crease_threshold = 0.0
_m = ob_wingtipbarrels.modifiers.new('Mirror', 'MIRROR')
_m = ob_wingtipbarrels.modifiers.new('Bevel', 'BEVEL')
_m.limit_method = 'NONE'
_m.spread = 0.0

# ---- collection membership
col_collection_1.objects.link(ob_sun)
col_collection_1.objects.link(ob_lamp)
col_collection_1.objects.link(ob_camera)
col_collection_1.objects.link(ob_cockpit_001)
col_collection_1.objects.link(ob_bodyturbines)
col_collection_1.objects.link(ob_cannon_001)
col_collection_1.objects.link(ob_wings)
col_collection_1.objects.link(ob_bodypieces)
col_collection_1.objects.link(ob_wingtipbarrels)

# ---- scene / render settings (as saved in the file)
scene.camera = ob_camera
scene.frame_start = 1; scene.frame_end = 250; scene.frame_set(39)
scene.render.engine = 'BLENDER_EEVEE_NEXT'
scene.render.image_settings.color_mode = 'RGB'
scene.render.image_settings.compression = 90
scene.render.dither_intensity = 0.0
scene.render.bake_margin = 2
scene.render.bake_bias = 0.0
scene.cycles.use_denoising = False
scene.cycles.samples = 10
scene.cycles.sampling_pattern = 'TABULATED_SOBOL'
scene.cycles.light_sampling_threshold = 0.0
scene.cycles.use_adaptive_sampling = False
scene.cycles.use_light_tree = False
scene.cycles.blur_glossy = 0.0
scene.cycles.volume_bounces = 1
scene.cycles.pixel_filter_type = 'GAUSSIAN'
scene.cycles.sample_clamp_indirect = 0.0
scene.view_settings.view_transform = 'Standard'
bpy.context.view_layer.update()
